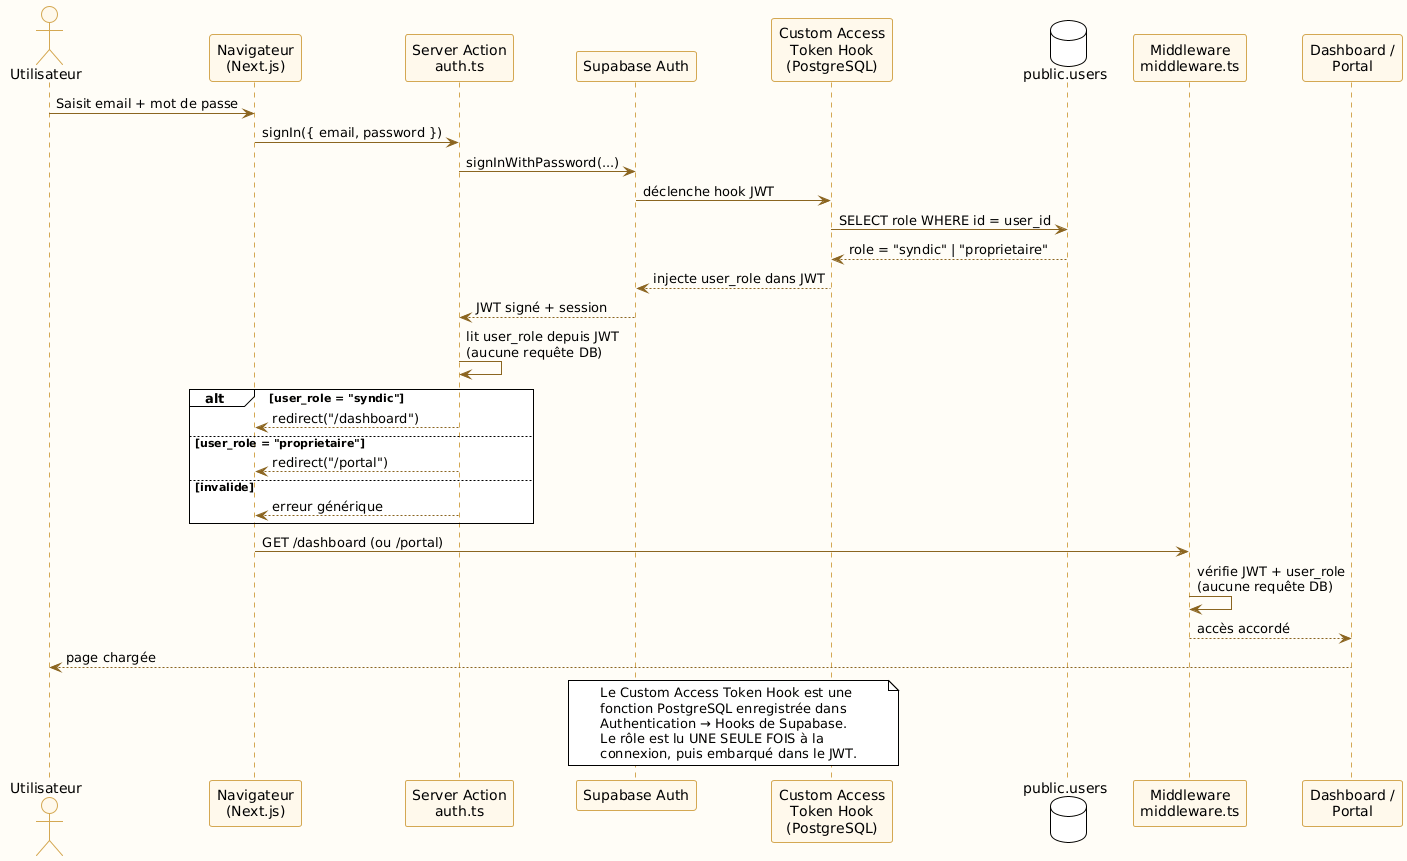

The diagram above was rendered by PlantUML. Its source (embedded in the PNG):
@startuml sequence
!theme plain
skinparam backgroundColor #FFFDF7
skinparam sequence {
  ParticipantBackgroundColor #FFF9EC
  ParticipantBorderColor #D4A853
  ArrowColor #8B6520
  LifeLineBorderColor #D4A853
  LifeLineBackgroundColor #FFFDF7
  ActorBackgroundColor #FFF9EC
  ActorBorderColor #D4A853
  NoteBackgroundColor #FFF9EC
  NoteBorderColor #D4A853
}

actor "Utilisateur" as U
participant "Navigateur\n(Next.js)" as B
participant "Server Action\nauth.ts" as SA
participant "Supabase Auth" as AUTH
participant "Custom Access\nToken Hook\n(PostgreSQL)" as HOOK
database "public.users" as DB
participant "Middleware\nmiddleware.ts" as MW
participant "Dashboard /\nPortal" as PAGE

U -> B : Saisit email + mot de passe
B -> SA : signIn({ email, password })
SA -> AUTH : signInWithPassword(...)
AUTH -> HOOK : déclenche hook JWT
HOOK -> DB : SELECT role WHERE id = user_id
DB --> HOOK : role = "syndic" | "proprietaire"
HOOK --> AUTH : injecte user_role dans JWT
AUTH --> SA : JWT signé + session
SA -> SA : lit user_role depuis JWT\n(aucune requête DB)

alt user_role = "syndic"
  SA --> B : redirect("/dashboard")
else user_role = "proprietaire"
  SA --> B : redirect("/portal")
else invalide
  SA --> B : erreur générique
end

B -> MW : GET /dashboard (ou /portal)
MW -> MW : vérifie JWT + user_role\n(aucune requête DB)
MW --> PAGE : accès accordé
PAGE --> U : page chargée

note over AUTH, HOOK
  Le Custom Access Token Hook est une
  fonction PostgreSQL enregistrée dans
  Authentication → Hooks de Supabase.
  Le rôle est lu UNE SEULE FOIS à la
  connexion, puis embarqué dans le JWT.
end note

@enduml